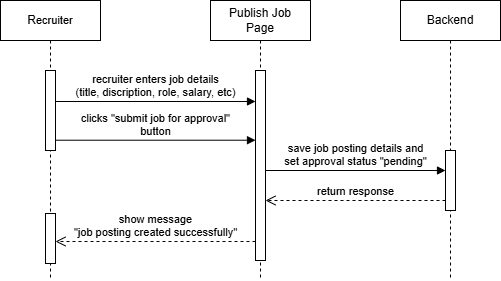

The diagram above was exported from draw.io. Its source (the exported page's mxGraphModel, read from the mxfile embedded in the PNG):
<mxGraphModel dx="880" dy="460" grid="1" gridSize="10" guides="1" tooltips="1" connect="1" arrows="1" fold="1" page="1" pageScale="1" pageWidth="850" pageHeight="1100" math="0" shadow="0">
  <root>
    <mxCell id="0" />
    <mxCell id="1" parent="0" />
    <mxCell id="aM9ryv3xv72pqoxQDRHE-1" value="R&lt;span style=&quot;font-size: 11px; text-wrap: nowrap; background-color: rgb(255, 255, 255);&quot;&gt;ecruiter&lt;/span&gt;" style="shape=umlLifeline;perimeter=lifelinePerimeter;whiteSpace=wrap;html=1;container=0;dropTarget=0;collapsible=0;recursiveResize=0;outlineConnect=0;portConstraint=eastwest;newEdgeStyle={&quot;edgeStyle&quot;:&quot;elbowEdgeStyle&quot;,&quot;elbow&quot;:&quot;vertical&quot;,&quot;curved&quot;:0,&quot;rounded&quot;:0};" parent="1" vertex="1">
      <mxGeometry x="130" y="40" width="100" height="280" as="geometry" />
    </mxCell>
    <mxCell id="aM9ryv3xv72pqoxQDRHE-2" value="" style="html=1;points=[];perimeter=orthogonalPerimeter;outlineConnect=0;targetShapes=umlLifeline;portConstraint=eastwest;newEdgeStyle={&quot;edgeStyle&quot;:&quot;elbowEdgeStyle&quot;,&quot;elbow&quot;:&quot;vertical&quot;,&quot;curved&quot;:0,&quot;rounded&quot;:0};" parent="aM9ryv3xv72pqoxQDRHE-1" vertex="1">
      <mxGeometry x="45" y="70" width="10" height="80" as="geometry" />
    </mxCell>
    <mxCell id="aDP2LJoUm9GmmUsnT1Hs-19" value="" style="html=1;points=[];perimeter=orthogonalPerimeter;outlineConnect=0;targetShapes=umlLifeline;portConstraint=eastwest;newEdgeStyle={&quot;edgeStyle&quot;:&quot;elbowEdgeStyle&quot;,&quot;elbow&quot;:&quot;vertical&quot;,&quot;curved&quot;:0,&quot;rounded&quot;:0};" parent="aM9ryv3xv72pqoxQDRHE-1" vertex="1">
      <mxGeometry x="45" y="213" width="10" height="50" as="geometry" />
    </mxCell>
    <mxCell id="aM9ryv3xv72pqoxQDRHE-5" value="Publish Job&lt;div&gt;Page&lt;/div&gt;" style="shape=umlLifeline;perimeter=lifelinePerimeter;whiteSpace=wrap;html=1;container=0;dropTarget=0;collapsible=0;recursiveResize=0;outlineConnect=0;portConstraint=eastwest;newEdgeStyle={&quot;edgeStyle&quot;:&quot;elbowEdgeStyle&quot;,&quot;elbow&quot;:&quot;vertical&quot;,&quot;curved&quot;:0,&quot;rounded&quot;:0};" parent="1" vertex="1">
      <mxGeometry x="340" y="40" width="100" height="280" as="geometry" />
    </mxCell>
    <mxCell id="aM9ryv3xv72pqoxQDRHE-6" value="" style="html=1;points=[];perimeter=orthogonalPerimeter;outlineConnect=0;targetShapes=umlLifeline;portConstraint=eastwest;newEdgeStyle={&quot;edgeStyle&quot;:&quot;elbowEdgeStyle&quot;,&quot;elbow&quot;:&quot;vertical&quot;,&quot;curved&quot;:0,&quot;rounded&quot;:0};" parent="aM9ryv3xv72pqoxQDRHE-5" vertex="1">
      <mxGeometry x="45" y="70" width="10" height="190" as="geometry" />
    </mxCell>
    <mxCell id="CPOnS-EMdyaX-pV4I3au-12" value="Backend" style="shape=umlLifeline;perimeter=lifelinePerimeter;whiteSpace=wrap;html=1;container=0;dropTarget=0;collapsible=0;recursiveResize=0;outlineConnect=0;portConstraint=eastwest;newEdgeStyle={&quot;edgeStyle&quot;:&quot;elbowEdgeStyle&quot;,&quot;elbow&quot;:&quot;vertical&quot;,&quot;curved&quot;:0,&quot;rounded&quot;:0};" parent="1" vertex="1">
      <mxGeometry x="530" y="40" width="100" height="280" as="geometry" />
    </mxCell>
    <mxCell id="A3-nOA7EHiHBj6zWYUBH-26" value="" style="html=1;points=[];perimeter=orthogonalPerimeter;outlineConnect=0;targetShapes=umlLifeline;portConstraint=eastwest;newEdgeStyle={&quot;edgeStyle&quot;:&quot;elbowEdgeStyle&quot;,&quot;elbow&quot;:&quot;vertical&quot;,&quot;curved&quot;:0,&quot;rounded&quot;:0};" parent="CPOnS-EMdyaX-pV4I3au-12" vertex="1">
      <mxGeometry x="45" y="150" width="10" height="60" as="geometry" />
    </mxCell>
    <mxCell id="A3-nOA7EHiHBj6zWYUBH-23" value="&lt;div&gt;save job posting details and&lt;br&gt;set approval status &quot;pending&quot;&lt;/div&gt;" style="html=1;verticalAlign=bottom;endArrow=block;curved=0;rounded=0;" parent="1" edge="1">
      <mxGeometry width="80" relative="1" as="geometry">
        <mxPoint x="395" y="210" as="sourcePoint" />
        <mxPoint x="575" y="210" as="targetPoint" />
        <mxPoint as="offset" />
      </mxGeometry>
    </mxCell>
    <mxCell id="KYLOWoz7glO58_IeCb1V-1" value="return response" style="html=1;verticalAlign=bottom;endArrow=open;dashed=1;endSize=8;curved=0;rounded=0;" parent="1" edge="1">
      <mxGeometry x="0.0038" relative="1" as="geometry">
        <mxPoint x="575" y="240" as="sourcePoint" />
        <mxPoint x="395" y="240" as="targetPoint" />
        <mxPoint as="offset" />
      </mxGeometry>
    </mxCell>
    <mxCell id="aDP2LJoUm9GmmUsnT1Hs-17" value="recruiter enters job details&lt;br&gt;(title, discription, role, salary, etc)" style="html=1;verticalAlign=bottom;endArrow=block;curved=0;rounded=0;" parent="1" source="aM9ryv3xv72pqoxQDRHE-2" edge="1">
      <mxGeometry width="80" relative="1" as="geometry">
        <mxPoint x="215" y="141" as="sourcePoint" />
        <mxPoint x="385" y="141" as="targetPoint" />
      </mxGeometry>
    </mxCell>
    <mxCell id="aDP2LJoUm9GmmUsnT1Hs-20" value="show message&lt;br&gt;&quot;job posting created successfully&quot;" style="html=1;verticalAlign=bottom;endArrow=open;dashed=1;endSize=8;curved=0;rounded=0;" parent="1" target="aDP2LJoUm9GmmUsnT1Hs-19" edge="1">
      <mxGeometry x="0.0038" relative="1" as="geometry">
        <mxPoint x="384.9999999999999" y="281" as="sourcePoint" />
        <mxPoint x="214.9999999999999" y="281" as="targetPoint" />
        <mxPoint as="offset" />
      </mxGeometry>
    </mxCell>
    <mxCell id="mup2rIZ_eOwJd5AZnLg3-6" value="clicks &quot;submit job for approval&quot;&lt;br&gt;button" style="html=1;verticalAlign=bottom;endArrow=block;curved=0;rounded=0;" parent="1" edge="1">
      <mxGeometry width="80" relative="1" as="geometry">
        <mxPoint x="185" y="179.71" as="sourcePoint" />
        <mxPoint x="385" y="179.71" as="targetPoint" />
      </mxGeometry>
    </mxCell>
  </root>
</mxGraphModel>